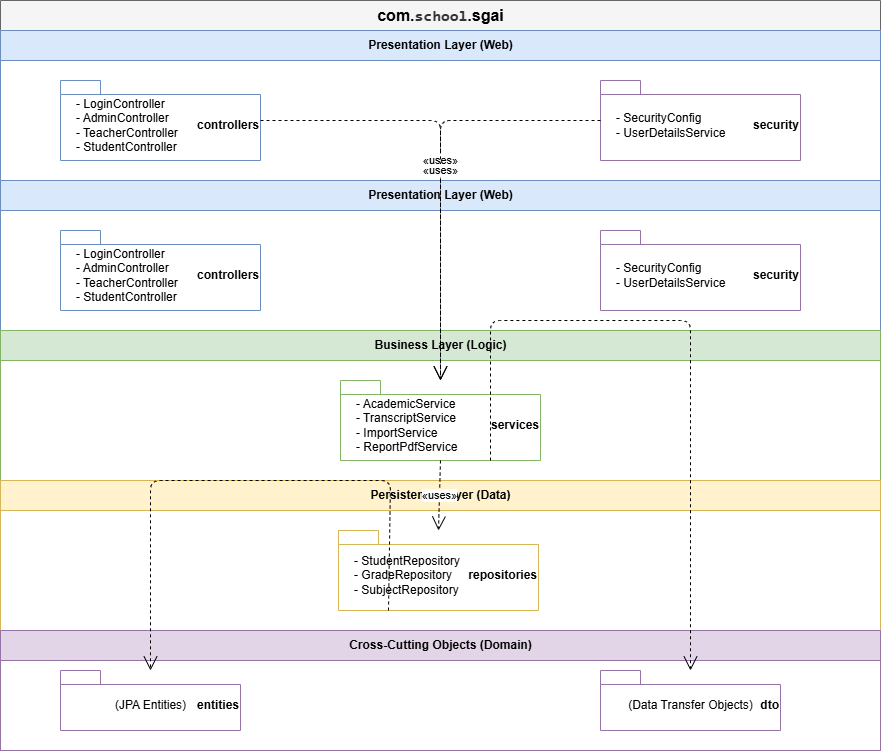

The diagram above was exported from draw.io. Its source (the exported page's mxGraphModel, read from the mxfile embedded in the PNG):
<mxGraphModel dx="1303" dy="760" grid="1" gridSize="10" guides="1" tooltips="1" connect="1" arrows="1" fold="1" page="1" pageScale="1" pageWidth="1000" pageHeight="700" math="0" shadow="0">
  <root>
    <mxCell id="0" />
    <mxCell id="1" parent="0" />
    <mxCell id="MF1mQL4T9fdl8KZWX0cU-1" parent="1" style="swimlane;html=1;childLayout=stackLayout;startSize=30;horizontalStack=0;resizeParent=1;resizeParentMax=0;resizeLast=0;collapsible=1;marginBottom=0;fillColor=#f5f5f5;strokeColor=#666666;fontStyle=1;fontSize=16;" value="com.&lt;span style=&quot;font-family: &amp;quot;JetBrains Mono&amp;quot;, monospace;&quot;&gt;&lt;font style=&quot;color: rgb(51, 51, 51);&quot;&gt;school&lt;/font&gt;&lt;/span&gt;&lt;span style=&quot;background-color: transparent; color: light-dark(rgb(0, 0, 0), rgb(255, 255, 255));&quot;&gt;.sgai&lt;/span&gt;" vertex="1">
      <mxGeometry height="750" width="880" x="62" y="40" as="geometry" />
    </mxCell>
    <mxCell id="MF1mQL4T9fdl8KZWX0cU-2" parent="MF1mQL4T9fdl8KZWX0cU-1" style="swimlane;html=1;startSize=30;fillColor=#dae8fc;strokeColor=#6c8ebf;" value="Presentation Layer (Web)" vertex="1">
      <mxGeometry height="150" width="880" y="30" as="geometry" />
    </mxCell>
    <mxCell id="MF1mQL4T9fdl8KZWX0cU-3" parent="MF1mQL4T9fdl8KZWX0cU-2" style="shape=folder;fontStyle=1;spacingTop=10;tabWidth=40;tabHeight=14;tabPosition=left;html=1;fillColor=#ffffff;strokeColor=#6c8ebf;align=right;" value="controllers" vertex="1">
      <mxGeometry height="80" width="200" x="60" y="50" as="geometry" />
    </mxCell>
    <mxCell id="MF1mQL4T9fdl8KZWX0cU-4" parent="MF1mQL4T9fdl8KZWX0cU-3" style="text;html=1;align=left;verticalAlign=middle;spacingLeft=4;" value="- LoginController&#10;- AdminController&#10;- TeacherController&#10;- StudentController" vertex="1">
      <mxGeometry height="50" width="180" x="10" y="20" as="geometry" />
    </mxCell>
    <mxCell id="MF1mQL4T9fdl8KZWX0cU-5" parent="MF1mQL4T9fdl8KZWX0cU-2" style="shape=folder;fontStyle=1;spacingTop=10;tabWidth=40;tabHeight=14;tabPosition=left;html=1;fillColor=#ffffff;strokeColor=#9673a6;align=right;" value="security" vertex="1">
      <mxGeometry height="80" width="200" x="600" y="50" as="geometry" />
    </mxCell>
    <mxCell id="MF1mQL4T9fdl8KZWX0cU-6" parent="MF1mQL4T9fdl8KZWX0cU-5" style="text;html=1;align=left;verticalAlign=middle;spacingLeft=4;" value="- SecurityConfig&#10;- UserDetailsService" vertex="1">
      <mxGeometry height="50" width="180" x="10" y="20" as="geometry" />
    </mxCell>
    <mxCell id="A4Y8lPW2AjnGqMCRGnYc-1" parent="MF1mQL4T9fdl8KZWX0cU-1" style="swimlane;html=1;startSize=30;fillColor=#dae8fc;strokeColor=#6c8ebf;" value="Presentation Layer (Web)" vertex="1">
      <mxGeometry height="150" width="880" y="180" as="geometry" />
    </mxCell>
    <mxCell id="A4Y8lPW2AjnGqMCRGnYc-2" parent="A4Y8lPW2AjnGqMCRGnYc-1" style="shape=folder;fontStyle=1;spacingTop=10;tabWidth=40;tabHeight=14;tabPosition=left;html=1;fillColor=#ffffff;strokeColor=#6c8ebf;align=right;" value="controllers" vertex="1">
      <mxGeometry height="80" width="200" x="60" y="50" as="geometry" />
    </mxCell>
    <mxCell id="A4Y8lPW2AjnGqMCRGnYc-3" parent="A4Y8lPW2AjnGqMCRGnYc-2" style="text;html=1;align=left;verticalAlign=middle;spacingLeft=4;" value="- LoginController&#10;- AdminController&#10;- TeacherController&#10;- StudentController" vertex="1">
      <mxGeometry height="50" width="180" x="10" y="20" as="geometry" />
    </mxCell>
    <mxCell id="A4Y8lPW2AjnGqMCRGnYc-4" parent="A4Y8lPW2AjnGqMCRGnYc-1" style="shape=folder;fontStyle=1;spacingTop=10;tabWidth=40;tabHeight=14;tabPosition=left;html=1;fillColor=#ffffff;strokeColor=#9673a6;align=right;" value="security" vertex="1">
      <mxGeometry height="80" width="200" x="600" y="50" as="geometry" />
    </mxCell>
    <mxCell id="A4Y8lPW2AjnGqMCRGnYc-5" parent="A4Y8lPW2AjnGqMCRGnYc-4" style="text;html=1;align=left;verticalAlign=middle;spacingLeft=4;" value="- SecurityConfig&#10;- UserDetailsService" vertex="1">
      <mxGeometry height="50" width="180" x="10" y="20" as="geometry" />
    </mxCell>
    <mxCell id="MF1mQL4T9fdl8KZWX0cU-7" parent="MF1mQL4T9fdl8KZWX0cU-1" style="swimlane;html=1;startSize=30;fillColor=#d5e8d4;strokeColor=#82b366;" value="Business Layer (Logic)" vertex="1">
      <mxGeometry height="150" width="880" y="330" as="geometry" />
    </mxCell>
    <mxCell id="MF1mQL4T9fdl8KZWX0cU-8" parent="MF1mQL4T9fdl8KZWX0cU-7" style="shape=folder;fontStyle=1;spacingTop=10;tabWidth=40;tabHeight=14;tabPosition=left;html=1;fillColor=#ffffff;strokeColor=#82b366;align=right;" value="services" vertex="1">
      <mxGeometry height="80" width="200" x="340" y="50" as="geometry" />
    </mxCell>
    <mxCell id="MF1mQL4T9fdl8KZWX0cU-9" parent="MF1mQL4T9fdl8KZWX0cU-8" style="text;html=1;align=left;verticalAlign=middle;spacingLeft=4;" value="- AcademicService&#10;- TranscriptService&#10;- ImportService&#10;- ReportPdfService" vertex="1">
      <mxGeometry height="50" width="180" x="10" y="20" as="geometry" />
    </mxCell>
    <mxCell id="MF1mQL4T9fdl8KZWX0cU-10" parent="MF1mQL4T9fdl8KZWX0cU-1" style="swimlane;html=1;startSize=30;fillColor=#fff2cc;strokeColor=#d6b656;" value="Persistence Layer (Data)" vertex="1">
      <mxGeometry height="150" width="880" y="480" as="geometry" />
    </mxCell>
    <mxCell id="MF1mQL4T9fdl8KZWX0cU-11" parent="MF1mQL4T9fdl8KZWX0cU-10" style="shape=folder;fontStyle=1;spacingTop=10;tabWidth=40;tabHeight=14;tabPosition=left;html=1;fillColor=#ffffff;strokeColor=#d6b656;align=right;" value="repositories" vertex="1">
      <mxGeometry height="80" width="200" x="338" y="50" as="geometry" />
    </mxCell>
    <mxCell id="MF1mQL4T9fdl8KZWX0cU-12" parent="MF1mQL4T9fdl8KZWX0cU-11" style="text;html=1;align=left;verticalAlign=middle;spacingLeft=4;" value="- StudentRepository&#10;- GradeRepository&#10;- SubjectRepository" vertex="1">
      <mxGeometry height="50" width="180" x="10" y="20" as="geometry" />
    </mxCell>
    <mxCell id="MF1mQL4T9fdl8KZWX0cU-13" parent="MF1mQL4T9fdl8KZWX0cU-1" style="swimlane;html=1;startSize=30;fillColor=#e1d5e7;strokeColor=#9673a6;" value="Cross-Cutting Objects (Domain)" vertex="1">
      <mxGeometry height="120" width="880" y="630" as="geometry" />
    </mxCell>
    <mxCell id="MF1mQL4T9fdl8KZWX0cU-14" parent="MF1mQL4T9fdl8KZWX0cU-13" style="shape=folder;fontStyle=1;spacingTop=10;tabWidth=40;tabHeight=14;tabPosition=left;html=1;fillColor=#ffffff;strokeColor=#9673a6;align=right;" value="entities" vertex="1">
      <mxGeometry height="60" width="180" x="60" y="40" as="geometry" />
    </mxCell>
    <mxCell id="MF1mQL4T9fdl8KZWX0cU-15" parent="MF1mQL4T9fdl8KZWX0cU-14" style="text;html=1;align=center;verticalAlign=middle;" value="(JPA Entities)" vertex="1">
      <mxGeometry height="30" width="160" x="10" y="20" as="geometry" />
    </mxCell>
    <mxCell id="MF1mQL4T9fdl8KZWX0cU-16" parent="MF1mQL4T9fdl8KZWX0cU-13" style="shape=folder;fontStyle=1;spacingTop=10;tabWidth=40;tabHeight=14;tabPosition=left;html=1;fillColor=#ffffff;strokeColor=#9673a6;align=right;" value="dto" vertex="1">
      <mxGeometry height="60" width="180" x="600" y="40" as="geometry" />
    </mxCell>
    <mxCell id="MF1mQL4T9fdl8KZWX0cU-17" parent="MF1mQL4T9fdl8KZWX0cU-16" style="text;html=1;align=center;verticalAlign=middle;" value="(Data Transfer Objects)" vertex="1">
      <mxGeometry height="30" width="160" x="10" y="20" as="geometry" />
    </mxCell>
    <mxCell id="MF1mQL4T9fdl8KZWX0cU-18" edge="1" parent="MF1mQL4T9fdl8KZWX0cU-1" source="MF1mQL4T9fdl8KZWX0cU-3" style="endArrow=open;endSize=12;dashed=1;html=1;entryX=0.5;entryY=0;entryDx=0;entryDy=0;entryPerimeter=0;exitX=1;exitY=0.5;exitDx=0;exitDy=0;exitPerimeter=0;" target="MF1mQL4T9fdl8KZWX0cU-8" value="«uses»">
      <mxGeometry relative="1" width="160" as="geometry">
        <Array as="points">
          <mxPoint x="440" y="120" />
        </Array>
      </mxGeometry>
    </mxCell>
    <mxCell id="MF1mQL4T9fdl8KZWX0cU-19" edge="1" parent="MF1mQL4T9fdl8KZWX0cU-1" source="MF1mQL4T9fdl8KZWX0cU-8" style="endArrow=open;endSize=12;dashed=1;html=1;entryX=0.5;entryY=0;entryDx=0;entryDy=0;entryPerimeter=0;exitX=0.5;exitY=1;exitDx=0;exitDy=0;exitPerimeter=0;" target="MF1mQL4T9fdl8KZWX0cU-11" value="«uses»">
      <mxGeometry relative="1" width="160" as="geometry" />
    </mxCell>
    <mxCell id="MF1mQL4T9fdl8KZWX0cU-20" edge="1" parent="MF1mQL4T9fdl8KZWX0cU-1" source="MF1mQL4T9fdl8KZWX0cU-5" style="endArrow=open;endSize=12;dashed=1;html=1;entryX=0.5;entryY=0;entryDx=0;entryDy=0;entryPerimeter=0;exitX=0;exitY=0.5;exitDx=0;exitDy=0;exitPerimeter=0;" target="MF1mQL4T9fdl8KZWX0cU-8" value="«uses»">
      <mxGeometry relative="1" width="160" as="geometry">
        <Array as="points">
          <mxPoint x="440" y="120" />
        </Array>
      </mxGeometry>
    </mxCell>
    <mxCell id="MF1mQL4T9fdl8KZWX0cU-21" edge="1" parent="MF1mQL4T9fdl8KZWX0cU-1" source="MF1mQL4T9fdl8KZWX0cU-11" style="endArrow=open;endSize=12;dashed=1;html=1;entryX=0.5;entryY=0;entryDx=0;entryDy=0;entryPerimeter=0;exitX=0.25;exitY=1;exitDx=0;exitDy=0;exitPerimeter=0;" target="MF1mQL4T9fdl8KZWX0cU-14" value="">
      <mxGeometry relative="1" width="160" as="geometry">
        <Array as="points">
          <mxPoint x="390" y="480" />
          <mxPoint x="150" y="480" />
        </Array>
      </mxGeometry>
    </mxCell>
    <mxCell id="MF1mQL4T9fdl8KZWX0cU-22" edge="1" parent="MF1mQL4T9fdl8KZWX0cU-1" source="MF1mQL4T9fdl8KZWX0cU-8" style="endArrow=open;endSize=12;dashed=1;html=1;entryX=0.5;entryY=0;entryDx=0;entryDy=0;entryPerimeter=0;exitX=0.75;exitY=1;exitDx=0;exitDy=0;exitPerimeter=0;" target="MF1mQL4T9fdl8KZWX0cU-16" value="">
      <mxGeometry relative="1" width="160" as="geometry">
        <Array as="points">
          <mxPoint x="490" y="320" />
          <mxPoint x="690" y="320" />
        </Array>
      </mxGeometry>
    </mxCell>
  </root>
</mxGraphModel>